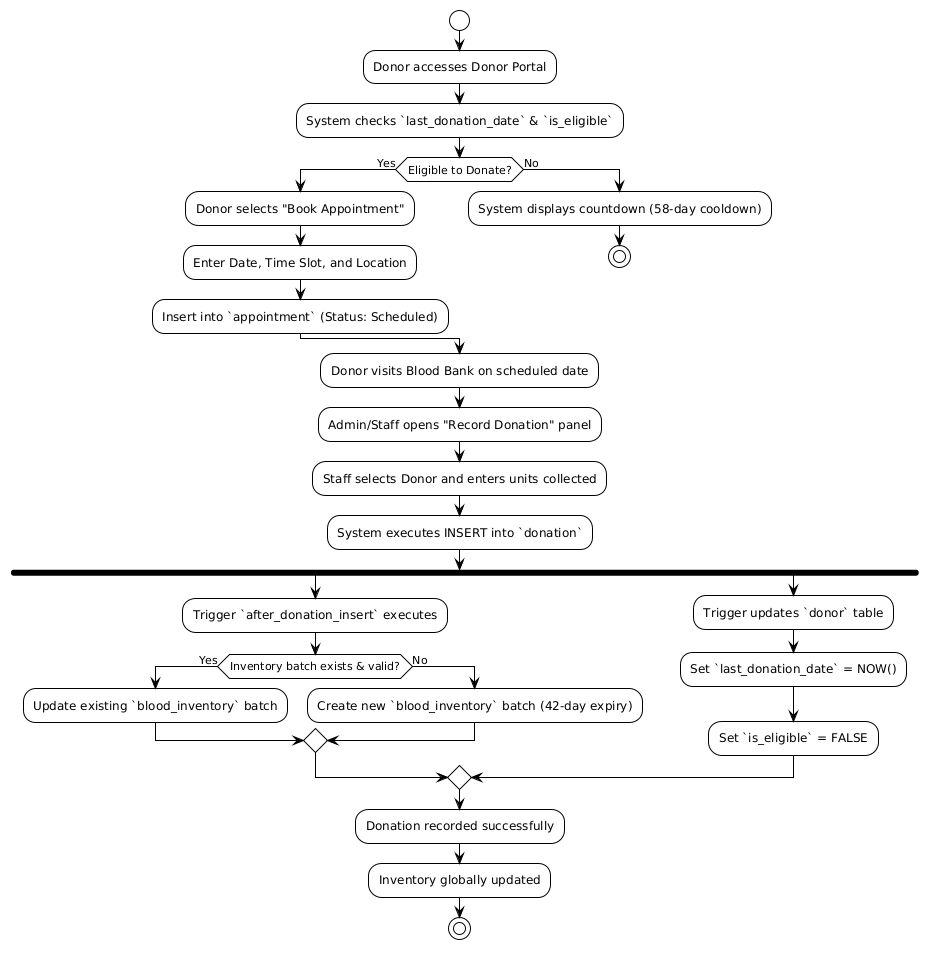

The diagram above was rendered by PlantUML. Its source (embedded in the PNG):
@startuml
!theme plain

start
:Donor accesses Donor Portal;
:System checks `last_donation_date` & `is_eligible`;

if (Eligible to Donate?) then (Yes)
  :Donor selects "Book Appointment";
  :Enter Date, Time Slot, and Location;
  :Insert into `appointment` (Status: Scheduled);
else (No)
  :System displays countdown (58-day cooldown);
  stop
endif

:Donor visits Blood Bank on scheduled date;
:Admin/Staff opens "Record Donation" panel;
:Staff selects Donor and enters units collected;
:System executes INSERT into `donation`;

fork
  :Trigger `after_donation_insert` executes;
  if (Inventory batch exists & valid?) then (Yes)
    :Update existing `blood_inventory` batch;
  else (No)
    :Create new `blood_inventory` batch (42-day expiry);
  endif
fork again
  :Trigger updates `donor` table;
  :Set `last_donation_date` = NOW();
  :Set `is_eligible` = FALSE;
end merge

:Donation recorded successfully;
:Inventory globally updated;
stop
@enduml